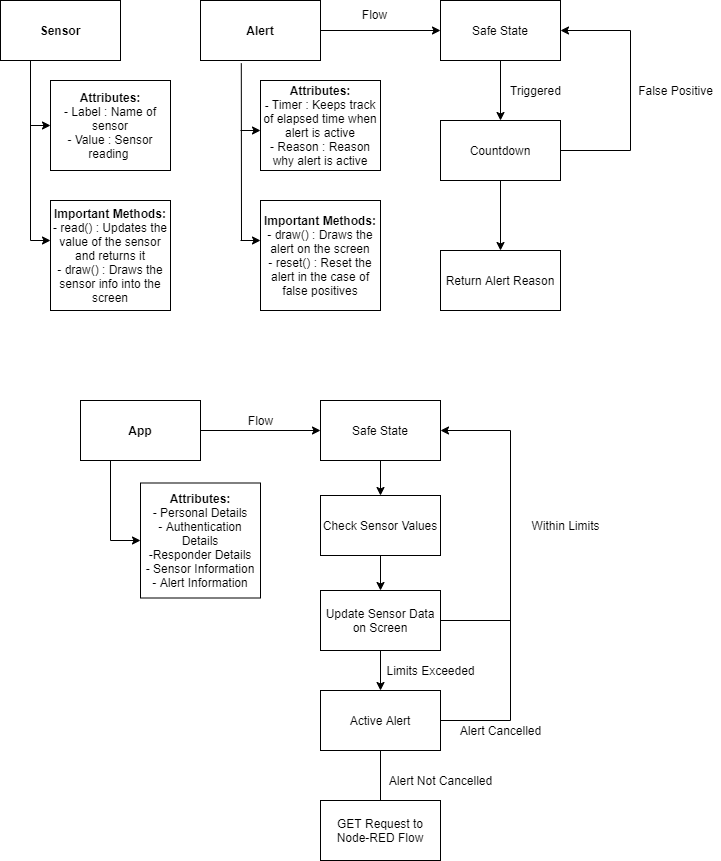

The diagram above was exported from draw.io. Its source (the exported page's mxGraphModel, read from the mxfile embedded in the PNG):
<mxGraphModel dx="1038" dy="580" grid="1" gridSize="10" guides="1" tooltips="1" connect="1" arrows="1" fold="1" page="1" pageScale="1" pageWidth="827" pageHeight="1169" math="0" shadow="0">
  <root>
    <mxCell id="0" />
    <mxCell id="1" parent="0" />
    <mxCell id="4" style="edgeStyle=orthogonalEdgeStyle;rounded=0;orthogonalLoop=1;jettySize=auto;html=1;exitX=0.25;exitY=1;exitDx=0;exitDy=0;entryX=0;entryY=0.5;entryDx=0;entryDy=0;" parent="1" source="2" target="3" edge="1">
      <mxGeometry relative="1" as="geometry">
        <Array as="points">
          <mxPoint x="70" y="165" />
        </Array>
      </mxGeometry>
    </mxCell>
    <mxCell id="2" value="&lt;b&gt;Sensor&lt;/b&gt;" style="rounded=0;whiteSpace=wrap;html=1;" parent="1" vertex="1">
      <mxGeometry x="40" y="40" width="120" height="60" as="geometry" />
    </mxCell>
    <mxCell id="3" value="&lt;div&gt;&lt;span&gt;&lt;b&gt;Attributes:&lt;/b&gt;&lt;/span&gt;&lt;/div&gt;&lt;div&gt;&lt;span&gt;- Label : Name of sensor&lt;/span&gt;&lt;/div&gt;&lt;div&gt;&lt;span&gt;- Value : Sensor reading&amp;nbsp;&lt;/span&gt;&lt;/div&gt;" style="rounded=0;whiteSpace=wrap;html=1;align=center;" parent="1" vertex="1">
      <mxGeometry x="90" y="120" width="120" height="90" as="geometry" />
    </mxCell>
    <mxCell id="5" value="&lt;b&gt;Important Methods:&lt;/b&gt;&lt;br&gt;- read() : Updates the value of the sensor and returns it&lt;br&gt;- draw() : Draws the sensor info into the screen" style="rounded=0;whiteSpace=wrap;html=1;" parent="1" vertex="1">
      <mxGeometry x="90" y="240" width="120" height="110" as="geometry" />
    </mxCell>
    <mxCell id="6" value="" style="endArrow=classic;html=1;" parent="1" edge="1">
      <mxGeometry width="50" height="50" relative="1" as="geometry">
        <mxPoint x="70" y="280" as="sourcePoint" />
        <mxPoint x="90" y="280" as="targetPoint" />
      </mxGeometry>
    </mxCell>
    <mxCell id="7" value="" style="endArrow=none;html=1;" parent="1" edge="1">
      <mxGeometry width="50" height="50" relative="1" as="geometry">
        <mxPoint x="70" y="280" as="sourcePoint" />
        <mxPoint x="70" y="160" as="targetPoint" />
      </mxGeometry>
    </mxCell>
    <mxCell id="30" style="edgeStyle=orthogonalEdgeStyle;rounded=0;orthogonalLoop=1;jettySize=auto;html=1;" parent="1" source="8" target="14" edge="1">
      <mxGeometry relative="1" as="geometry" />
    </mxCell>
    <mxCell id="8" value="&lt;b&gt;Alert&lt;/b&gt;" style="rounded=0;whiteSpace=wrap;html=1;" parent="1" vertex="1">
      <mxGeometry x="240" y="40" width="120" height="60" as="geometry" />
    </mxCell>
    <mxCell id="9" value="&lt;b&gt;Attributes:&lt;br&gt;-&lt;/b&gt; Timer : Keeps track of elapsed time when alert is active&lt;br&gt;- Reason : Reason why alert is active" style="rounded=0;whiteSpace=wrap;html=1;" parent="1" vertex="1">
      <mxGeometry x="300" y="120" width="120" height="90" as="geometry" />
    </mxCell>
    <mxCell id="10" value="&lt;b&gt;Important Methods:&lt;/b&gt;&lt;br&gt;- draw() : Draws the alert on the screen&lt;br&gt;- reset() : Reset the alert in the case of false positives" style="rounded=0;whiteSpace=wrap;html=1;" parent="1" vertex="1">
      <mxGeometry x="300" y="240" width="120" height="110" as="geometry" />
    </mxCell>
    <mxCell id="11" value="" style="endArrow=none;html=1;entryX=0.34;entryY=1.047;entryDx=0;entryDy=0;entryPerimeter=0;" parent="1" target="8" edge="1">
      <mxGeometry width="50" height="50" relative="1" as="geometry">
        <mxPoint x="281" y="280" as="sourcePoint" />
        <mxPoint x="440" y="270" as="targetPoint" />
      </mxGeometry>
    </mxCell>
    <mxCell id="12" value="" style="endArrow=classic;html=1;" parent="1" edge="1">
      <mxGeometry width="50" height="50" relative="1" as="geometry">
        <mxPoint x="280" y="280" as="sourcePoint" />
        <mxPoint x="300" y="280" as="targetPoint" />
      </mxGeometry>
    </mxCell>
    <mxCell id="13" value="" style="endArrow=classic;html=1;" parent="1" edge="1">
      <mxGeometry width="50" height="50" relative="1" as="geometry">
        <mxPoint x="280" y="170" as="sourcePoint" />
        <mxPoint x="300" y="170" as="targetPoint" />
      </mxGeometry>
    </mxCell>
    <mxCell id="16" style="edgeStyle=orthogonalEdgeStyle;rounded=0;orthogonalLoop=1;jettySize=auto;html=1;entryX=0.5;entryY=0;entryDx=0;entryDy=0;" parent="1" source="14" target="15" edge="1">
      <mxGeometry relative="1" as="geometry" />
    </mxCell>
    <mxCell id="14" value="Safe State" style="rounded=0;whiteSpace=wrap;html=1;" parent="1" vertex="1">
      <mxGeometry x="480" y="40" width="120" height="60" as="geometry" />
    </mxCell>
    <mxCell id="18" style="edgeStyle=orthogonalEdgeStyle;rounded=0;orthogonalLoop=1;jettySize=auto;html=1;entryX=1;entryY=0.5;entryDx=0;entryDy=0;" parent="1" source="15" target="14" edge="1">
      <mxGeometry relative="1" as="geometry">
        <Array as="points">
          <mxPoint x="670" y="190" />
          <mxPoint x="670" y="70" />
        </Array>
      </mxGeometry>
    </mxCell>
    <mxCell id="23" style="edgeStyle=orthogonalEdgeStyle;rounded=0;orthogonalLoop=1;jettySize=auto;html=1;entryX=0.5;entryY=0;entryDx=0;entryDy=0;" parent="1" source="15" target="22" edge="1">
      <mxGeometry relative="1" as="geometry" />
    </mxCell>
    <mxCell id="15" value="Countdown" style="rounded=0;whiteSpace=wrap;html=1;" parent="1" vertex="1">
      <mxGeometry x="480" y="160" width="120" height="60" as="geometry" />
    </mxCell>
    <mxCell id="17" value="Triggered" style="text;html=1;align=center;verticalAlign=middle;resizable=0;points=[];autosize=1;" parent="1" vertex="1">
      <mxGeometry x="540" y="120" width="70" height="20" as="geometry" />
    </mxCell>
    <mxCell id="19" value="False Positive" style="text;html=1;align=center;verticalAlign=middle;resizable=0;points=[];autosize=1;" parent="1" vertex="1">
      <mxGeometry x="670" y="120" width="90" height="20" as="geometry" />
    </mxCell>
    <mxCell id="22" value="Return Alert Reason" style="rounded=0;whiteSpace=wrap;html=1;" parent="1" vertex="1">
      <mxGeometry x="480" y="290" width="120" height="60" as="geometry" />
    </mxCell>
    <mxCell id="37" style="edgeStyle=orthogonalEdgeStyle;rounded=0;orthogonalLoop=1;jettySize=auto;html=1;entryX=0.5;entryY=0;entryDx=0;entryDy=0;" parent="1" source="25" target="34" edge="1">
      <mxGeometry relative="1" as="geometry" />
    </mxCell>
    <mxCell id="25" value="Safe State" style="rounded=0;whiteSpace=wrap;html=1;" parent="1" vertex="1">
      <mxGeometry x="360" y="440" width="120" height="60" as="geometry" />
    </mxCell>
    <mxCell id="28" value="&lt;b&gt;Attributes:&lt;/b&gt;&lt;br&gt;- Personal Details&lt;br&gt;- Authentication Details&lt;br&gt;-Responder Details&lt;br&gt;- Sensor Information&lt;br&gt;- Alert Information" style="rounded=0;whiteSpace=wrap;html=1;" parent="1" vertex="1">
      <mxGeometry x="180" y="522.5" width="120" height="115" as="geometry" />
    </mxCell>
    <mxCell id="33" style="edgeStyle=orthogonalEdgeStyle;rounded=0;orthogonalLoop=1;jettySize=auto;html=1;exitX=0.25;exitY=1;exitDx=0;exitDy=0;entryX=0;entryY=0.5;entryDx=0;entryDy=0;" parent="1" source="29" target="28" edge="1">
      <mxGeometry relative="1" as="geometry" />
    </mxCell>
    <mxCell id="42" style="edgeStyle=orthogonalEdgeStyle;rounded=0;orthogonalLoop=1;jettySize=auto;html=1;entryX=0;entryY=0.5;entryDx=0;entryDy=0;" parent="1" source="29" target="25" edge="1">
      <mxGeometry relative="1" as="geometry" />
    </mxCell>
    <mxCell id="29" value="&lt;b&gt;App&lt;/b&gt;" style="rounded=0;whiteSpace=wrap;html=1;" parent="1" vertex="1">
      <mxGeometry x="120" y="440" width="120" height="60" as="geometry" />
    </mxCell>
    <mxCell id="31" value="Flow" style="text;html=1;align=center;verticalAlign=middle;resizable=0;points=[];autosize=1;" parent="1" vertex="1">
      <mxGeometry x="394" y="44" width="40" height="20" as="geometry" />
    </mxCell>
    <mxCell id="38" style="edgeStyle=orthogonalEdgeStyle;rounded=0;orthogonalLoop=1;jettySize=auto;html=1;entryX=0.5;entryY=0;entryDx=0;entryDy=0;" parent="1" source="34" target="36" edge="1">
      <mxGeometry relative="1" as="geometry" />
    </mxCell>
    <mxCell id="34" value="Check Sensor Values" style="rounded=0;whiteSpace=wrap;html=1;" parent="1" vertex="1">
      <mxGeometry x="360" y="535" width="120" height="60" as="geometry" />
    </mxCell>
    <mxCell id="47" style="edgeStyle=orthogonalEdgeStyle;rounded=0;orthogonalLoop=1;jettySize=auto;html=1;endArrow=none;endFill=0;" parent="1" source="35" edge="1">
      <mxGeometry relative="1" as="geometry">
        <mxPoint x="550" y="650" as="targetPoint" />
      </mxGeometry>
    </mxCell>
    <mxCell id="49" style="edgeStyle=orthogonalEdgeStyle;rounded=0;orthogonalLoop=1;jettySize=auto;html=1;entryX=0.5;entryY=0;entryDx=0;entryDy=0;endArrow=none;endFill=0;" parent="1" source="35" target="46" edge="1">
      <mxGeometry relative="1" as="geometry" />
    </mxCell>
    <mxCell id="35" value="Active Alert" style="rounded=0;whiteSpace=wrap;html=1;" parent="1" vertex="1">
      <mxGeometry x="360" y="730" width="120" height="60" as="geometry" />
    </mxCell>
    <mxCell id="39" style="edgeStyle=orthogonalEdgeStyle;rounded=0;orthogonalLoop=1;jettySize=auto;html=1;entryX=0.5;entryY=0;entryDx=0;entryDy=0;" parent="1" source="36" target="35" edge="1">
      <mxGeometry relative="1" as="geometry" />
    </mxCell>
    <mxCell id="40" style="edgeStyle=orthogonalEdgeStyle;rounded=0;orthogonalLoop=1;jettySize=auto;html=1;entryX=1;entryY=0.5;entryDx=0;entryDy=0;" parent="1" source="36" target="25" edge="1">
      <mxGeometry relative="1" as="geometry">
        <Array as="points">
          <mxPoint x="550" y="660" />
          <mxPoint x="550" y="470" />
        </Array>
      </mxGeometry>
    </mxCell>
    <mxCell id="36" value="Update Sensor Data on Screen" style="rounded=0;whiteSpace=wrap;html=1;" parent="1" vertex="1">
      <mxGeometry x="360" y="630" width="120" height="60" as="geometry" />
    </mxCell>
    <mxCell id="41" value="Within Limits" style="text;html=1;align=center;verticalAlign=middle;resizable=0;points=[];autosize=1;" parent="1" vertex="1">
      <mxGeometry x="565" y="555" width="80" height="20" as="geometry" />
    </mxCell>
    <mxCell id="43" value="Flow" style="text;html=1;align=center;verticalAlign=middle;resizable=0;points=[];autosize=1;" parent="1" vertex="1">
      <mxGeometry x="280" y="450" width="40" height="20" as="geometry" />
    </mxCell>
    <mxCell id="45" value="Limits Exceeded" style="text;html=1;align=center;verticalAlign=middle;resizable=0;points=[];autosize=1;" parent="1" vertex="1">
      <mxGeometry x="420" y="700" width="100" height="20" as="geometry" />
    </mxCell>
    <mxCell id="46" value="GET Request to Node-RED Flow" style="rounded=0;whiteSpace=wrap;html=1;" parent="1" vertex="1">
      <mxGeometry x="360" y="840" width="120" height="60" as="geometry" />
    </mxCell>
    <mxCell id="48" value="Alert Cancelled" style="text;html=1;align=center;verticalAlign=middle;resizable=0;points=[];autosize=1;" parent="1" vertex="1">
      <mxGeometry x="490" y="760" width="100" height="20" as="geometry" />
    </mxCell>
    <mxCell id="50" value="Alert Not Cancelled" style="text;html=1;align=center;verticalAlign=middle;resizable=0;points=[];autosize=1;" parent="1" vertex="1">
      <mxGeometry x="420" y="810" width="120" height="20" as="geometry" />
    </mxCell>
  </root>
</mxGraphModel>